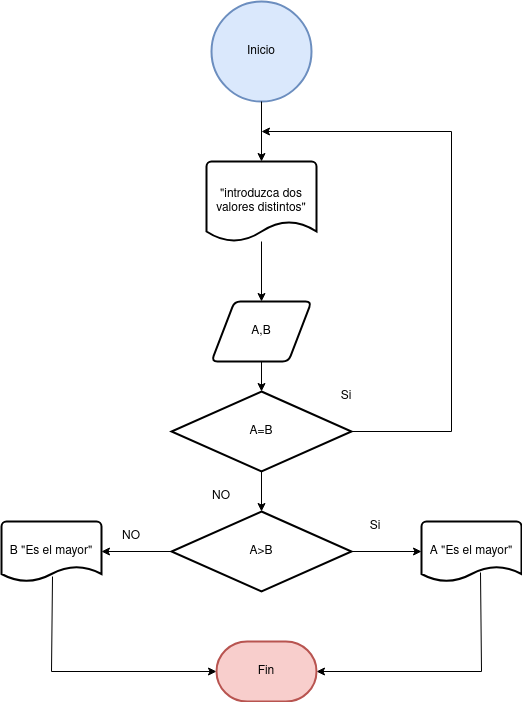

The diagram above was exported from draw.io. Its source (the exported page's mxGraphModel, read from the mxfile embedded in the PNG):
<mxGraphModel dx="672" dy="899" grid="1" gridSize="10" guides="1" tooltips="1" connect="1" arrows="1" fold="1" page="1" pageScale="1" pageWidth="827" pageHeight="1169" math="0" shadow="0">
  <root>
    <mxCell id="0" />
    <mxCell id="1" parent="0" />
    <mxCell id="y3ByU4H7FlTr_IJHmGNB-1" value="Inicio" style="strokeWidth=2;html=1;shape=mxgraph.flowchart.start_2;whiteSpace=wrap;fillColor=#dae8fc;strokeColor=#6c8ebf;" vertex="1" parent="1">
      <mxGeometry x="280" y="10" width="100" height="100" as="geometry" />
    </mxCell>
    <mxCell id="y3ByU4H7FlTr_IJHmGNB-3" value="&quot;introduzca dos valores distintos&quot;" style="strokeWidth=2;html=1;shape=mxgraph.flowchart.document2;whiteSpace=wrap;size=0.25;" vertex="1" parent="1">
      <mxGeometry x="275" y="170" width="110" height="80" as="geometry" />
    </mxCell>
    <mxCell id="y3ByU4H7FlTr_IJHmGNB-4" value="A,B" style="shape=parallelogram;html=1;strokeWidth=2;perimeter=parallelogramPerimeter;whiteSpace=wrap;rounded=1;arcSize=12;size=0.23;direction=west;" vertex="1" parent="1">
      <mxGeometry x="280" y="310" width="100" height="60" as="geometry" />
    </mxCell>
    <mxCell id="y3ByU4H7FlTr_IJHmGNB-5" value="A=B" style="strokeWidth=2;html=1;shape=mxgraph.flowchart.decision;whiteSpace=wrap;" vertex="1" parent="1">
      <mxGeometry x="240" y="400" width="180" height="80" as="geometry" />
    </mxCell>
    <mxCell id="y3ByU4H7FlTr_IJHmGNB-7" value="A&amp;gt;B" style="strokeWidth=2;html=1;shape=mxgraph.flowchart.decision;whiteSpace=wrap;" vertex="1" parent="1">
      <mxGeometry x="240" y="520" width="180" height="80" as="geometry" />
    </mxCell>
    <mxCell id="y3ByU4H7FlTr_IJHmGNB-8" value="" style="endArrow=classic;html=1;rounded=0;entryX=0.5;entryY=0;entryDx=0;entryDy=0;entryPerimeter=0;exitX=0.5;exitY=1;exitDx=0;exitDy=0;exitPerimeter=0;" edge="1" parent="1" source="y3ByU4H7FlTr_IJHmGNB-1" target="y3ByU4H7FlTr_IJHmGNB-3">
      <mxGeometry width="50" height="50" relative="1" as="geometry">
        <mxPoint x="180" y="180" as="sourcePoint" />
        <mxPoint x="230" y="130" as="targetPoint" />
      </mxGeometry>
    </mxCell>
    <mxCell id="y3ByU4H7FlTr_IJHmGNB-9" value="" style="endArrow=classic;html=1;rounded=0;entryX=0.5;entryY=1;entryDx=0;entryDy=0;" edge="1" parent="1" target="y3ByU4H7FlTr_IJHmGNB-4">
      <mxGeometry width="50" height="50" relative="1" as="geometry">
        <mxPoint x="330" y="250" as="sourcePoint" />
        <mxPoint x="320" y="410" as="targetPoint" />
      </mxGeometry>
    </mxCell>
    <mxCell id="y3ByU4H7FlTr_IJHmGNB-10" value="" style="endArrow=classic;html=1;rounded=0;entryX=0.5;entryY=0;entryDx=0;entryDy=0;entryPerimeter=0;exitX=0.5;exitY=1;exitDx=0;exitDy=0;exitPerimeter=0;" edge="1" parent="1" source="y3ByU4H7FlTr_IJHmGNB-5" target="y3ByU4H7FlTr_IJHmGNB-7">
      <mxGeometry width="50" height="50" relative="1" as="geometry">
        <mxPoint x="270" y="550" as="sourcePoint" />
        <mxPoint x="320" y="500" as="targetPoint" />
      </mxGeometry>
    </mxCell>
    <mxCell id="y3ByU4H7FlTr_IJHmGNB-11" value="" style="endArrow=classic;html=1;rounded=0;exitX=0.5;exitY=0;exitDx=0;exitDy=0;entryX=0.5;entryY=0;entryDx=0;entryDy=0;entryPerimeter=0;" edge="1" parent="1" source="y3ByU4H7FlTr_IJHmGNB-4" target="y3ByU4H7FlTr_IJHmGNB-5">
      <mxGeometry width="50" height="50" relative="1" as="geometry">
        <mxPoint x="270" y="550" as="sourcePoint" />
        <mxPoint x="320" y="500" as="targetPoint" />
      </mxGeometry>
    </mxCell>
    <mxCell id="y3ByU4H7FlTr_IJHmGNB-12" value="B &quot;Es el mayor&quot;" style="strokeWidth=2;html=1;shape=mxgraph.flowchart.document2;whiteSpace=wrap;size=0.25;" vertex="1" parent="1">
      <mxGeometry x="70" y="530" width="100" height="60" as="geometry" />
    </mxCell>
    <mxCell id="y3ByU4H7FlTr_IJHmGNB-13" value="A &quot;Es el mayor&quot;" style="strokeWidth=2;html=1;shape=mxgraph.flowchart.document2;whiteSpace=wrap;size=0.25;" vertex="1" parent="1">
      <mxGeometry x="490" y="530" width="100" height="60" as="geometry" />
    </mxCell>
    <mxCell id="y3ByU4H7FlTr_IJHmGNB-14" value="" style="endArrow=classic;html=1;rounded=0;exitX=0;exitY=0.5;exitDx=0;exitDy=0;exitPerimeter=0;entryX=1;entryY=0.5;entryDx=0;entryDy=0;entryPerimeter=0;" edge="1" parent="1" source="y3ByU4H7FlTr_IJHmGNB-7" target="y3ByU4H7FlTr_IJHmGNB-12">
      <mxGeometry width="50" height="50" relative="1" as="geometry">
        <mxPoint x="270" y="550" as="sourcePoint" />
        <mxPoint x="320" y="500" as="targetPoint" />
      </mxGeometry>
    </mxCell>
    <mxCell id="y3ByU4H7FlTr_IJHmGNB-15" value="" style="endArrow=classic;html=1;rounded=0;entryX=0;entryY=0.5;entryDx=0;entryDy=0;entryPerimeter=0;exitX=1;exitY=0.5;exitDx=0;exitDy=0;exitPerimeter=0;" edge="1" parent="1" source="y3ByU4H7FlTr_IJHmGNB-7" target="y3ByU4H7FlTr_IJHmGNB-13">
      <mxGeometry width="50" height="50" relative="1" as="geometry">
        <mxPoint x="270" y="550" as="sourcePoint" />
        <mxPoint x="320" y="500" as="targetPoint" />
      </mxGeometry>
    </mxCell>
    <mxCell id="y3ByU4H7FlTr_IJHmGNB-17" value="" style="endArrow=classic;html=1;rounded=0;entryX=0;entryY=0.5;entryDx=0;entryDy=0;exitX=0.51;exitY=0.917;exitDx=0;exitDy=0;exitPerimeter=0;entryPerimeter=0;" edge="1" parent="1" source="y3ByU4H7FlTr_IJHmGNB-12" target="y3ByU4H7FlTr_IJHmGNB-24">
      <mxGeometry width="50" height="50" relative="1" as="geometry">
        <mxPoint x="120" y="600" as="sourcePoint" />
        <mxPoint x="320" y="680" as="targetPoint" />
        <Array as="points">
          <mxPoint x="120" y="680" />
        </Array>
      </mxGeometry>
    </mxCell>
    <mxCell id="y3ByU4H7FlTr_IJHmGNB-18" value="" style="endArrow=classic;html=1;rounded=0;entryX=1;entryY=0.5;entryDx=0;entryDy=0;exitX=0.59;exitY=0.85;exitDx=0;exitDy=0;exitPerimeter=0;entryPerimeter=0;" edge="1" parent="1" source="y3ByU4H7FlTr_IJHmGNB-13" target="y3ByU4H7FlTr_IJHmGNB-24">
      <mxGeometry width="50" height="50" relative="1" as="geometry">
        <mxPoint x="580" y="680" as="sourcePoint" />
        <mxPoint x="440" y="680" as="targetPoint" />
        <Array as="points">
          <mxPoint x="550" y="680" />
        </Array>
      </mxGeometry>
    </mxCell>
    <mxCell id="y3ByU4H7FlTr_IJHmGNB-19" value="NO" style="text;html=1;strokeColor=none;fillColor=none;align=center;verticalAlign=middle;whiteSpace=wrap;rounded=0;" vertex="1" parent="1">
      <mxGeometry x="260" y="490" width="60" height="30" as="geometry" />
    </mxCell>
    <mxCell id="y3ByU4H7FlTr_IJHmGNB-20" value="NO" style="text;html=1;strokeColor=none;fillColor=none;align=center;verticalAlign=middle;whiteSpace=wrap;rounded=0;" vertex="1" parent="1">
      <mxGeometry x="170" y="530" width="60" height="30" as="geometry" />
    </mxCell>
    <mxCell id="y3ByU4H7FlTr_IJHmGNB-21" value="Si" style="text;html=1;strokeColor=none;fillColor=none;align=center;verticalAlign=middle;whiteSpace=wrap;rounded=0;" vertex="1" parent="1">
      <mxGeometry x="414" y="520" width="60" height="30" as="geometry" />
    </mxCell>
    <mxCell id="y3ByU4H7FlTr_IJHmGNB-22" value="Si" style="text;html=1;strokeColor=none;fillColor=none;align=center;verticalAlign=middle;whiteSpace=wrap;rounded=0;" vertex="1" parent="1">
      <mxGeometry x="385" y="390" width="60" height="30" as="geometry" />
    </mxCell>
    <mxCell id="y3ByU4H7FlTr_IJHmGNB-23" value="" style="endArrow=classic;html=1;rounded=0;exitX=1;exitY=0.5;exitDx=0;exitDy=0;exitPerimeter=0;" edge="1" parent="1" source="y3ByU4H7FlTr_IJHmGNB-5">
      <mxGeometry width="50" height="50" relative="1" as="geometry">
        <mxPoint x="270" y="460" as="sourcePoint" />
        <mxPoint x="330" y="140" as="targetPoint" />
        <Array as="points">
          <mxPoint x="520" y="440" />
          <mxPoint x="520" y="140" />
        </Array>
      </mxGeometry>
    </mxCell>
    <mxCell id="y3ByU4H7FlTr_IJHmGNB-24" value="Fin" style="strokeWidth=2;html=1;shape=mxgraph.flowchart.terminator;whiteSpace=wrap;fillColor=#f8cecc;strokeColor=#b85450;" vertex="1" parent="1">
      <mxGeometry x="285" y="650" width="100" height="60" as="geometry" />
    </mxCell>
  </root>
</mxGraphModel>